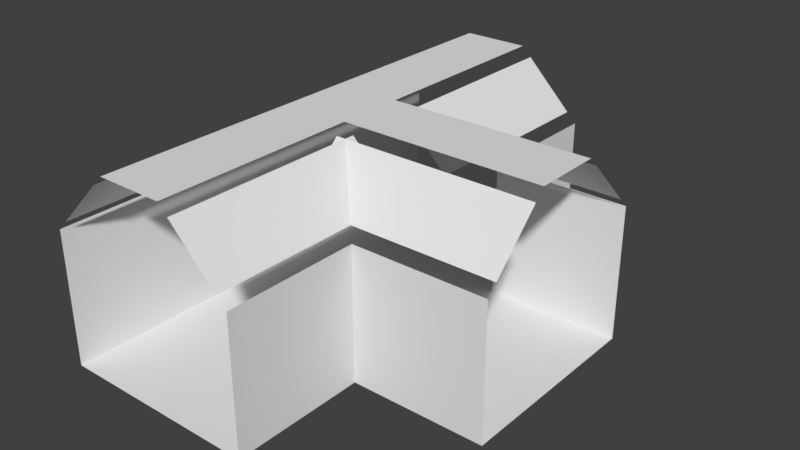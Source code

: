 # Source: TBase.blend  (saved by Blender 2.79.0; exported with 4.5.12 LTS)
import bpy
from mathutils import Matrix  # noqa: F401  (used for matrix-valued properties, if any)

bpy.ops.wm.read_factory_settings(use_empty=True)
scene = bpy.context.scene
scene.name = 'Scene'

# ---- collections
col_collection_1 = bpy.data.collections.new('Collection 1'); scene.collection.children.link(col_collection_1)

# ---- world
world_world = bpy.data.worlds.new('World'); scene.world = world_world
world_world.color = (0.05088, 0.05088, 0.05088)
world_world.use_sun_shadow = False
world_world.sun_shadow_jitter_overblur = 0.0
world_world.cycles.sampling_method = 'MANUAL'

# ---- meshes
me_plane = bpy.data.meshes.new('Plane')
me_plane.from_pydata([(-1.0, -1.0, 0.0), (1.0, -1.0, 0.0), (-1.0, 1.0, 0.0), (1.0, 1.0, 0.0)], [], [(0, 1, 3, 2)])
me_plane.use_remesh_preserve_volume = False
me_plane.use_remesh_preserve_attributes = False
me_plane.use_mirror_vertex_groups = False
me_plane.update()
me_plane_001 = bpy.data.meshes.new('Plane.001')
me_plane_001.from_pydata([(-1.0, -1.0, 0.0), (1.0, -1.0, 0.0), (-1.0, 1.0, 0.0), (1.0, 1.0, 0.0)], [], [(0, 1, 3, 2)])
me_plane_001.use_remesh_preserve_volume = False
me_plane_001.use_remesh_preserve_attributes = False
me_plane_001.use_mirror_vertex_groups = False
me_plane_001.update()
me_plane_002 = bpy.data.meshes.new('Plane.002')
me_plane_002.from_pydata([(-1.0, -1.0, 0.0), (1.0, -1.0, 0.0), (-1.0, 1.0, 0.0), (1.0, 1.0, 0.0)], [], [(0, 1, 3, 2)])
me_plane_002.use_remesh_preserve_volume = False
me_plane_002.use_remesh_preserve_attributes = False
me_plane_002.use_mirror_vertex_groups = False
me_plane_002.update()
me_plane_004 = bpy.data.meshes.new('Plane.004')
me_plane_004.from_pydata([(-1.0, -1.0, 0.0), (1.0, -1.0, 0.0), (-1.0, 1.0, 0.0), (1.0, 1.0, 0.0)], [], [(0, 1, 3, 2)])
me_plane_004.use_remesh_preserve_volume = False
me_plane_004.use_remesh_preserve_attributes = False
me_plane_004.use_mirror_vertex_groups = False
me_plane_004.update()
me_plane_003 = bpy.data.meshes.new('Plane.003')
me_plane_003.from_pydata([(-1.0, -1.0, 0.0), (1.0, -1.0, 0.0), (-1.0, 1.0, 0.0), (1.0, 1.0, 0.0)], [], [(0, 1, 3, 2)])
me_plane_003.use_remesh_preserve_volume = False
me_plane_003.use_remesh_preserve_attributes = False
me_plane_003.use_mirror_vertex_groups = False
me_plane_003.update()
me_plane_007 = bpy.data.meshes.new('Plane.007')
me_plane_007.from_pydata([(-1.0, -1.0, 0.0), (1.0, -1.0, 0.0), (-1.0, 1.0, 0.0), (1.0, 1.0, 0.0)], [], [(0, 1, 3, 2)])
me_plane_007.use_remesh_preserve_volume = False
me_plane_007.use_remesh_preserve_attributes = False
me_plane_007.use_mirror_vertex_groups = False
me_plane_007.update()
me_plane_005 = bpy.data.meshes.new('Plane.005')
me_plane_005.from_pydata([(-1.0, -1.0, 0.0), (1.0, -1.0, 0.0), (-1.0, 1.0, 0.0), (1.0, 1.0, 0.0)], [], [(0, 1, 3, 2)])
me_plane_005.use_remesh_preserve_volume = False
me_plane_005.use_remesh_preserve_attributes = False
me_plane_005.use_mirror_vertex_groups = False
me_plane_005.update()
me_plane_010 = bpy.data.meshes.new('Plane.010')
me_plane_010.from_pydata([(-1.0, -1.0, 0.0), (1.0, -1.0, 0.0), (-1.0, 1.0, 0.0), (1.0, 1.0, 0.0)], [], [(0, 1, 3, 2)])
me_plane_010.use_remesh_preserve_volume = False
me_plane_010.use_remesh_preserve_attributes = False
me_plane_010.use_mirror_vertex_groups = False
me_plane_010.update()
me_plane_009 = bpy.data.meshes.new('Plane.009')
me_plane_009.from_pydata([(-1.0, -1.0, 0.0), (1.0, -1.0, 0.0), (-1.0, 1.0, 0.0), (1.0, 1.0, 0.0)], [], [(0, 1, 3, 2)])
me_plane_009.use_remesh_preserve_volume = False
me_plane_009.use_remesh_preserve_attributes = False
me_plane_009.use_mirror_vertex_groups = False
me_plane_009.update()
me_plane_008 = bpy.data.meshes.new('Plane.008')
me_plane_008.from_pydata([(-1.0, -1.0, 0.0), (1.0, -1.0, 0.0), (-1.0, 1.0, 0.0), (1.0, 1.0, 0.0)], [], [(0, 1, 3, 2)])
me_plane_008.use_remesh_preserve_volume = False
me_plane_008.use_remesh_preserve_attributes = False
me_plane_008.use_mirror_vertex_groups = False
me_plane_008.update()
me_plane_012 = bpy.data.meshes.new('Plane.012')
me_plane_012.from_pydata([(-1.0, -1.0, 0.0), (1.0, -1.0, 0.0), (-1.0, 1.0, 0.0), (1.0, 1.0, 0.0)], [], [(0, 1, 3, 2)])
me_plane_012.use_remesh_preserve_volume = False
me_plane_012.use_remesh_preserve_attributes = False
me_plane_012.use_mirror_vertex_groups = False
me_plane_012.update()
me_plane_011 = bpy.data.meshes.new('Plane.011')
me_plane_011.from_pydata([(-1.0, -1.0, 0.0), (1.0, -1.0, 0.0), (-1.0, 1.0, 0.0), (1.0, 1.0, 0.0)], [], [(0, 1, 3, 2)])
me_plane_011.use_remesh_preserve_volume = False
me_plane_011.use_remesh_preserve_attributes = False
me_plane_011.use_mirror_vertex_groups = False
me_plane_011.update()
me_plane_015 = bpy.data.meshes.new('Plane.015')
me_plane_015.from_pydata([(-1.0, -1.0, 0.0), (1.0, -1.0, 0.0), (-1.0, 1.0, 0.0), (1.0, 1.0, 0.0)], [], [(0, 1, 3, 2)])
me_plane_015.use_remesh_preserve_volume = False
me_plane_015.use_remesh_preserve_attributes = False
me_plane_015.use_mirror_vertex_groups = False
me_plane_015.update()
me_plane_014 = bpy.data.meshes.new('Plane.014')
me_plane_014.from_pydata([(-1.0, -1.0, 0.0), (1.0, -1.0, 0.0), (-1.0, 1.0, 0.0), (1.0, 1.0, 0.0)], [], [(0, 1, 3, 2)])
me_plane_014.use_remesh_preserve_volume = False
me_plane_014.use_remesh_preserve_attributes = False
me_plane_014.use_mirror_vertex_groups = False
me_plane_014.update()
me_plane_013 = bpy.data.meshes.new('Plane.013')
me_plane_013.from_pydata([(-1.0, -1.0, 0.0), (1.0, -1.0, 0.0), (-1.0, 1.0, 0.0), (1.0, 1.0, 0.0)], [], [(0, 1, 3, 2)])
me_plane_013.use_remesh_preserve_volume = False
me_plane_013.use_remesh_preserve_attributes = False
me_plane_013.use_mirror_vertex_groups = False
me_plane_013.update()
me_plane_016 = bpy.data.meshes.new('Plane.016')
me_plane_016.from_pydata([(-1.0, -1.0, 0.0), (1.0, -1.0, 0.0), (-1.0, 1.0, 0.0), (1.0, 1.0, 0.0)], [], [(0, 1, 3, 2)])
me_plane_016.use_remesh_preserve_volume = False
me_plane_016.use_remesh_preserve_attributes = False
me_plane_016.use_mirror_vertex_groups = False
me_plane_016.update()
me_plane_021 = bpy.data.meshes.new('Plane.021')
me_plane_021.from_pydata([(-1.0, -1.0, 0.0), (1.0, -1.0, 0.0), (-1.0, 1.0, 0.0), (1.0, 1.0, 0.0)], [], [(0, 1, 3, 2)])
me_plane_021.use_remesh_preserve_volume = False
me_plane_021.use_remesh_preserve_attributes = False
me_plane_021.use_mirror_vertex_groups = False
me_plane_021.update()
me_plane_022 = bpy.data.meshes.new('Plane.022')
me_plane_022.from_pydata([(-1.0, -1.0, 0.0), (1.0, -1.0, 0.0), (-1.0, 1.0, 0.0), (1.0, 1.0, 0.0)], [], [(0, 1, 3, 2)])
me_plane_022.use_remesh_preserve_volume = False
me_plane_022.use_remesh_preserve_attributes = False
me_plane_022.use_mirror_vertex_groups = False
me_plane_022.update()
me_plane_023 = bpy.data.meshes.new('Plane.023')
me_plane_023.from_pydata([(-1.0, -1.0, 0.0), (1.0, -1.0, 0.0), (-1.0, 1.0, 0.0), (1.0, 1.0, 0.0)], [], [(0, 1, 3, 2)])
me_plane_023.use_remesh_preserve_volume = False
me_plane_023.use_remesh_preserve_attributes = False
me_plane_023.use_mirror_vertex_groups = False
me_plane_023.update()
me_plane_024 = bpy.data.meshes.new('Plane.024')
me_plane_024.from_pydata([(-1.0, -1.0, 0.0), (1.0, -1.0, 0.0), (-1.0, 1.0, 0.0), (1.0, 1.0, 0.0)], [], [(0, 1, 3, 2)])
me_plane_024.use_remesh_preserve_volume = False
me_plane_024.use_remesh_preserve_attributes = False
me_plane_024.use_mirror_vertex_groups = False
me_plane_024.update()
me_plane_029 = bpy.data.meshes.new('Plane.029')
me_plane_029.from_pydata([(-1.0, -1.0, 0.0), (1.0, -1.0, 0.0), (-1.0, 1.0, 0.0), (1.0, 1.0, 0.0)], [], [(0, 1, 3, 2)])
me_plane_029.use_remesh_preserve_volume = False
me_plane_029.use_remesh_preserve_attributes = False
me_plane_029.use_mirror_vertex_groups = False
me_plane_029.update()
me_plane_028 = bpy.data.meshes.new('Plane.028')
me_plane_028.from_pydata([(-1.0, -1.0, 0.0), (1.0, -1.0, 0.0), (-1.0, 1.0, 0.0), (1.0, 1.0, 0.0)], [], [(0, 1, 3, 2)])
me_plane_028.use_remesh_preserve_volume = False
me_plane_028.use_remesh_preserve_attributes = False
me_plane_028.use_mirror_vertex_groups = False
me_plane_028.update()
me_plane_027 = bpy.data.meshes.new('Plane.027')
me_plane_027.from_pydata([(-1.0, -1.0, 0.0), (1.0, -1.0, 0.0), (-1.0, 1.0, 0.0), (1.0, 1.0, 0.0)], [], [(0, 1, 3, 2)])
me_plane_027.use_remesh_preserve_volume = False
me_plane_027.use_remesh_preserve_attributes = False
me_plane_027.use_mirror_vertex_groups = False
me_plane_027.update()
me_plane_026 = bpy.data.meshes.new('Plane.026')
me_plane_026.from_pydata([(-1.0, -1.0, 0.0), (1.0, -1.0, 0.0), (-1.0, 1.0, 0.0), (1.0, 1.0, 0.0)], [], [(0, 1, 3, 2)])
me_plane_026.use_remesh_preserve_volume = False
me_plane_026.use_remesh_preserve_attributes = False
me_plane_026.use_mirror_vertex_groups = False
me_plane_026.update()
me_plane_025 = bpy.data.meshes.new('Plane.025')
me_plane_025.from_pydata([(-1.0, -1.0, 0.0), (1.0, -1.0, 0.0), (-1.0, 1.0, 0.0), (1.0, 1.0, 0.0)], [], [(0, 1, 3, 2)])
me_plane_025.use_remesh_preserve_volume = False
me_plane_025.use_remesh_preserve_attributes = False
me_plane_025.use_mirror_vertex_groups = False
me_plane_025.update()
me_plane_034 = bpy.data.meshes.new('Plane.034')
me_plane_034.from_pydata([(-1.0, -1.0, 0.0), (1.0, -1.0, 0.0), (-1.0, 1.0, 0.0), (1.0, 1.0, 0.0)], [], [(0, 1, 3, 2)])
me_plane_034.use_remesh_preserve_volume = False
me_plane_034.use_remesh_preserve_attributes = False
me_plane_034.use_mirror_vertex_groups = False
me_plane_034.update()
me_plane_035 = bpy.data.meshes.new('Plane.035')
me_plane_035.from_pydata([(-1.0, -1.0, 0.0), (1.0, -1.0, 0.0), (-1.0, 1.0, 0.0), (1.0, 1.0, 0.0)], [], [(0, 1, 3, 2)])
me_plane_035.use_remesh_preserve_volume = False
me_plane_035.use_remesh_preserve_attributes = False
me_plane_035.use_mirror_vertex_groups = False
me_plane_035.update()
me_plane_043 = bpy.data.meshes.new('Plane.043')
me_plane_043.from_pydata([(-1.0, -1.0, 0.0), (1.0, -1.0, 0.0), (-1.0, 1.0, 0.0), (1.0, 1.0, 0.0)], [], [(0, 1, 3, 2)])
me_plane_043.use_remesh_preserve_volume = False
me_plane_043.use_remesh_preserve_attributes = False
me_plane_043.use_mirror_vertex_groups = False
me_plane_043.update()
me_plane_039 = bpy.data.meshes.new('Plane.039')
me_plane_039.from_pydata([(-1.0, -1.0, 0.0), (1.0, -1.0, 0.0), (-1.0, 1.0, 0.0), (1.0, 1.0, 0.0)], [], [(0, 1, 3, 2)])
me_plane_039.use_remesh_preserve_volume = False
me_plane_039.use_remesh_preserve_attributes = False
me_plane_039.use_mirror_vertex_groups = False
me_plane_039.update()
me_plane_048 = bpy.data.meshes.new('Plane.048')
me_plane_048.from_pydata([(-1.0, -1.0, 0.0), (1.0, -1.0, 0.0), (-1.0, 1.0, 0.0), (1.0, 1.0, 0.0)], [], [(0, 1, 3, 2)])
me_plane_048.use_remesh_preserve_volume = False
me_plane_048.use_remesh_preserve_attributes = False
me_plane_048.use_mirror_vertex_groups = False
me_plane_048.update()
me_plane_044 = bpy.data.meshes.new('Plane.044')
me_plane_044.from_pydata([(-1.0, -1.0, 0.0), (1.0, -1.0, 0.0), (-1.0, 1.0, 0.0), (1.0, 1.0, 0.0)], [], [(0, 1, 3, 2)])
me_plane_044.use_remesh_preserve_volume = False
me_plane_044.use_remesh_preserve_attributes = False
me_plane_044.use_mirror_vertex_groups = False
me_plane_044.update()
me_plane_053 = bpy.data.meshes.new('Plane.053')
me_plane_053.from_pydata([(-1.0, -1.0, 0.0), (1.0, -1.0, 0.0), (-1.0, 1.0, 0.0), (1.0, 1.0, 0.0)], [], [(0, 1, 3, 2)])
me_plane_053.use_remesh_preserve_volume = False
me_plane_053.use_remesh_preserve_attributes = False
me_plane_053.use_mirror_vertex_groups = False
me_plane_053.update()
me_plane_052 = bpy.data.meshes.new('Plane.052')
me_plane_052.from_pydata([(-1.0, -1.0, 0.0), (1.0, -1.0, 0.0), (-1.0, 1.0, 0.0), (1.0, 1.0, 0.0)], [], [(0, 1, 3, 2)])
me_plane_052.use_remesh_preserve_volume = False
me_plane_052.use_remesh_preserve_attributes = False
me_plane_052.use_mirror_vertex_groups = False
me_plane_052.update()
me_plane_051 = bpy.data.meshes.new('Plane.051')
me_plane_051.from_pydata([(-1.0, -1.0, 0.0), (1.0, -1.0, 0.0), (-1.0, 1.0, 0.0), (1.0, 1.0, 0.0)], [], [(0, 1, 3, 2)])
me_plane_051.use_remesh_preserve_volume = False
me_plane_051.use_remesh_preserve_attributes = False
me_plane_051.use_mirror_vertex_groups = False
me_plane_051.update()
me_plane_050 = bpy.data.meshes.new('Plane.050')
me_plane_050.from_pydata([(-1.0, -1.0, 0.0), (1.0, -1.0, 0.0), (-1.0, 1.0, 0.0), (1.0, 1.0, 0.0)], [], [(0, 1, 3, 2)])
me_plane_050.use_remesh_preserve_volume = False
me_plane_050.use_remesh_preserve_attributes = False
me_plane_050.use_mirror_vertex_groups = False
me_plane_050.update()
me_plane_049 = bpy.data.meshes.new('Plane.049')
me_plane_049.from_pydata([(-1.0, -1.0, 0.0), (1.0, -1.0, 0.0), (-1.0, 1.0, 0.0), (1.0, 1.0, 0.0)], [], [(0, 1, 3, 2)])
me_plane_049.use_remesh_preserve_volume = False
me_plane_049.use_remesh_preserve_attributes = False
me_plane_049.use_mirror_vertex_groups = False
me_plane_049.update()
me_plane_058 = bpy.data.meshes.new('Plane.058')
me_plane_058.from_pydata([(-1.0, -1.0, 0.0), (1.0, -1.0, 0.0), (-1.0, 1.0, 0.0), (1.0, 1.0, 0.0)], [], [(0, 1, 3, 2)])
me_plane_058.use_remesh_preserve_volume = False
me_plane_058.use_remesh_preserve_attributes = False
me_plane_058.use_mirror_vertex_groups = False
me_plane_058.update()
me_plane_057 = bpy.data.meshes.new('Plane.057')
me_plane_057.from_pydata([(-1.0, -1.0, 0.0), (1.0, -1.0, 0.0), (-1.0, 1.0, 0.0), (1.0, 1.0, 0.0)], [], [(0, 1, 3, 2)])
me_plane_057.use_remesh_preserve_volume = False
me_plane_057.use_remesh_preserve_attributes = False
me_plane_057.use_mirror_vertex_groups = False
me_plane_057.update()
me_plane_056 = bpy.data.meshes.new('Plane.056')
me_plane_056.from_pydata([(-1.0, -1.0, 0.0), (1.0, -1.0, 0.0), (-1.0, 1.0, 0.0), (1.0, 1.0, 0.0)], [], [(0, 1, 3, 2)])
me_plane_056.use_remesh_preserve_volume = False
me_plane_056.use_remesh_preserve_attributes = False
me_plane_056.use_mirror_vertex_groups = False
me_plane_056.update()
me_plane_055 = bpy.data.meshes.new('Plane.055')
me_plane_055.from_pydata([(-1.0, -1.0, 0.0), (1.0, -1.0, 0.0), (-1.0, 1.0, 0.0), (1.0, 1.0, 0.0)], [], [(0, 1, 3, 2)])
me_plane_055.use_remesh_preserve_volume = False
me_plane_055.use_remesh_preserve_attributes = False
me_plane_055.use_mirror_vertex_groups = False
me_plane_055.update()
me_plane_054 = bpy.data.meshes.new('Plane.054')
me_plane_054.from_pydata([(-1.0, -1.0, 0.0), (1.0, -1.0, 0.0), (-1.0, 1.0, 0.0), (1.0, 1.0, 0.0)], [], [(0, 1, 3, 2)])
me_plane_054.use_remesh_preserve_volume = False
me_plane_054.use_remesh_preserve_attributes = False
me_plane_054.use_mirror_vertex_groups = False
me_plane_054.update()
me_plane_031 = bpy.data.meshes.new('Plane.031')
me_plane_031.from_pydata([(-1.0, -1.0, 0.0), (1.0, -1.0, 0.0), (-1.0, 1.0, 0.0), (1.0, 1.0, 0.0)], [], [(0, 1, 3, 2)])
me_plane_031.use_remesh_preserve_volume = False
me_plane_031.use_remesh_preserve_attributes = False
me_plane_031.use_mirror_vertex_groups = False
me_plane_031.update()
me_plane_061 = bpy.data.meshes.new('Plane.061')
me_plane_061.from_pydata([(-1.0, -1.0, 0.0), (1.0, -1.0, 0.0), (-1.0, 1.0, 0.0), (1.0, 1.0, 0.0)], [], [(0, 1, 3, 2)])
me_plane_061.use_remesh_preserve_volume = False
me_plane_061.use_remesh_preserve_attributes = False
me_plane_061.use_mirror_vertex_groups = False
me_plane_061.update()
me_plane_060 = bpy.data.meshes.new('Plane.060')
me_plane_060.from_pydata([(-1.0, -1.0, 0.0), (1.0, -1.0, 0.0), (-1.0, 1.0, 0.0), (1.0, 1.0, 0.0)], [], [(0, 1, 3, 2)])
me_plane_060.use_remesh_preserve_volume = False
me_plane_060.use_remesh_preserve_attributes = False
me_plane_060.use_mirror_vertex_groups = False
me_plane_060.update()
me_plane_064 = bpy.data.meshes.new('Plane.064')
me_plane_064.from_pydata([(-1.0, -1.0, 0.0), (1.0, -1.0, 0.0), (-1.0, 1.0, 0.0), (1.0, 1.0, 0.0)], [], [(0, 1, 3, 2)])
me_plane_064.use_remesh_preserve_volume = False
me_plane_064.use_remesh_preserve_attributes = False
me_plane_064.use_mirror_vertex_groups = False
me_plane_064.update()
me_plane_063 = bpy.data.meshes.new('Plane.063')
me_plane_063.from_pydata([(-1.0, -1.0, 0.0), (1.0, -1.0, 0.0), (-1.0, 1.0, 0.0), (1.0, 1.0, 0.0)], [], [(0, 1, 3, 2)])
me_plane_063.use_remesh_preserve_volume = False
me_plane_063.use_remesh_preserve_attributes = False
me_plane_063.use_mirror_vertex_groups = False
me_plane_063.update()
me_plane_062 = bpy.data.meshes.new('Plane.062')
me_plane_062.from_pydata([(-1.0, -1.0, 0.0), (1.0, -1.0, 0.0), (-1.0, 1.0, 0.0), (1.0, 1.0, 0.0)], [], [(0, 1, 3, 2)])
me_plane_062.use_remesh_preserve_volume = False
me_plane_062.use_remesh_preserve_attributes = False
me_plane_062.use_mirror_vertex_groups = False
me_plane_062.update()
me_plane_078 = bpy.data.meshes.new('Plane.078')
me_plane_078.from_pydata([(-1.0, -1.0, 0.0), (1.0, -1.0, 0.0), (-1.0, 1.0, 0.0), (1.0, 1.0, 0.0)], [], [(0, 1, 3, 2)])
me_plane_078.use_remesh_preserve_volume = False
me_plane_078.use_remesh_preserve_attributes = False
me_plane_078.use_mirror_vertex_groups = False
me_plane_078.update()
me_plane_077 = bpy.data.meshes.new('Plane.077')
me_plane_077.from_pydata([(-1.0, -1.0, 0.0), (1.0, -1.0, 0.0), (-1.0, 1.0, 0.0), (1.0, 1.0, 0.0)], [], [(0, 1, 3, 2)])
me_plane_077.use_remesh_preserve_volume = False
me_plane_077.use_remesh_preserve_attributes = False
me_plane_077.use_mirror_vertex_groups = False
me_plane_077.update()
me_plane_076 = bpy.data.meshes.new('Plane.076')
me_plane_076.from_pydata([(-1.0, -1.0, 0.0), (1.0, -1.0, 0.0), (-1.0, 1.0, 0.0), (1.0, 1.0, 0.0)], [], [(0, 1, 3, 2)])
me_plane_076.use_remesh_preserve_volume = False
me_plane_076.use_remesh_preserve_attributes = False
me_plane_076.use_mirror_vertex_groups = False
me_plane_076.update()
me_plane_075 = bpy.data.meshes.new('Plane.075')
me_plane_075.from_pydata([(-1.0, -1.0, 0.0), (1.0, -1.0, 0.0), (-1.0, 1.0, 0.0), (1.0, 1.0, 0.0)], [], [(0, 1, 3, 2)])
me_plane_075.use_remesh_preserve_volume = False
me_plane_075.use_remesh_preserve_attributes = False
me_plane_075.use_mirror_vertex_groups = False
me_plane_075.update()
me_plane_074 = bpy.data.meshes.new('Plane.074')
me_plane_074.from_pydata([(-1.0, -1.0, 0.0), (1.0, -1.0, 0.0), (-1.0, 1.0, 0.0), (1.0, 1.0, 0.0)], [], [(0, 1, 3, 2)])
me_plane_074.use_remesh_preserve_volume = False
me_plane_074.use_remesh_preserve_attributes = False
me_plane_074.use_mirror_vertex_groups = False
me_plane_074.update()
me_plane_073 = bpy.data.meshes.new('Plane.073')
me_plane_073.from_pydata([(-1.0, -1.0, 0.0), (1.0, -1.0, 0.0), (-1.0, 1.0, 0.0), (1.0, 1.0, 0.0)], [], [(0, 1, 3, 2)])
me_plane_073.use_remesh_preserve_volume = False
me_plane_073.use_remesh_preserve_attributes = False
me_plane_073.use_mirror_vertex_groups = False
me_plane_073.update()
me_plane_072 = bpy.data.meshes.new('Plane.072')
me_plane_072.from_pydata([(-1.0, -1.0, 0.0), (1.0, -1.0, 0.0), (-1.0, 1.0, 0.0), (1.0, 1.0, 0.0)], [], [(0, 1, 3, 2)])
me_plane_072.use_remesh_preserve_volume = False
me_plane_072.use_remesh_preserve_attributes = False
me_plane_072.use_mirror_vertex_groups = False
me_plane_072.update()
me_plane_071 = bpy.data.meshes.new('Plane.071')
me_plane_071.from_pydata([(-1.0, -1.0, 0.0), (1.0, -1.0, 0.0), (-1.0, 1.0, 0.0), (1.0, 1.0, 0.0)], [], [(0, 1, 3, 2)])
me_plane_071.use_remesh_preserve_volume = False
me_plane_071.use_remesh_preserve_attributes = False
me_plane_071.use_mirror_vertex_groups = False
me_plane_071.update()
me_plane_070 = bpy.data.meshes.new('Plane.070')
me_plane_070.from_pydata([(-1.0, -1.0, 0.0), (1.0, -1.0, 0.0), (-1.0, 1.0, 0.0), (1.0, 1.0, 0.0)], [], [(0, 1, 3, 2)])
me_plane_070.use_remesh_preserve_volume = False
me_plane_070.use_remesh_preserve_attributes = False
me_plane_070.use_mirror_vertex_groups = False
me_plane_070.update()
me_plane_069 = bpy.data.meshes.new('Plane.069')
me_plane_069.from_pydata([(-1.0, -1.0, 0.0), (1.0, -1.0, 0.0), (-1.0, 1.0, 0.0), (1.0, 1.0, 0.0)], [], [(0, 1, 3, 2)])
me_plane_069.use_remesh_preserve_volume = False
me_plane_069.use_remesh_preserve_attributes = False
me_plane_069.use_mirror_vertex_groups = False
me_plane_069.update()
me_plane_068 = bpy.data.meshes.new('Plane.068')
me_plane_068.from_pydata([(-1.0, -1.0, 0.0), (1.0, -1.0, 0.0), (-1.0, 1.0, 0.0), (1.0, 1.0, 0.0)], [], [(0, 1, 3, 2)])
me_plane_068.use_remesh_preserve_volume = False
me_plane_068.use_remesh_preserve_attributes = False
me_plane_068.use_mirror_vertex_groups = False
me_plane_068.update()
me_plane_067 = bpy.data.meshes.new('Plane.067')
me_plane_067.from_pydata([(-1.0, -1.0, 0.0), (1.0, -1.0, 0.0), (-1.0, 1.0, 0.0), (1.0, 1.0, 0.0)], [], [(0, 1, 3, 2)])
me_plane_067.use_remesh_preserve_volume = False
me_plane_067.use_remesh_preserve_attributes = False
me_plane_067.use_mirror_vertex_groups = False
me_plane_067.update()
me_plane_066 = bpy.data.meshes.new('Plane.066')
me_plane_066.from_pydata([(-1.0, -1.0, 0.0), (1.0, -1.0, 0.0), (-1.0, 1.0, 0.0), (1.0, 1.0, 0.0)], [], [(0, 1, 3, 2)])
me_plane_066.use_remesh_preserve_volume = False
me_plane_066.use_remesh_preserve_attributes = False
me_plane_066.use_mirror_vertex_groups = False
me_plane_066.update()
me_plane_065 = bpy.data.meshes.new('Plane.065')
me_plane_065.from_pydata([(-1.0, -1.0, 0.0), (1.0, -1.0, 0.0), (-1.0, 1.0, 0.0), (1.0, 1.0, 0.0)], [], [(0, 1, 3, 2)])
me_plane_065.use_remesh_preserve_volume = False
me_plane_065.use_remesh_preserve_attributes = False
me_plane_065.use_mirror_vertex_groups = False
me_plane_065.update()
me_plane_018 = bpy.data.meshes.new('Plane.018')
me_plane_018.from_pydata([(-1.0, -1.0, 0.0), (1.0, -1.0, 0.0), (-1.0, 1.0, 0.0), (1.0, 1.0, 0.0)], [], [(0, 1, 3, 2)])
me_plane_018.use_remesh_preserve_volume = False
me_plane_018.use_remesh_preserve_attributes = False
me_plane_018.use_mirror_vertex_groups = False
me_plane_018.update()
me_plane_017 = bpy.data.meshes.new('Plane.017')
me_plane_017.from_pydata([(-1.0, -1.0, 0.0), (1.0, -1.0, 0.0), (-1.0, 1.0, 0.0), (1.0, 1.0, 0.0)], [], [(0, 1, 3, 2)])
me_plane_017.use_remesh_preserve_volume = False
me_plane_017.use_remesh_preserve_attributes = False
me_plane_017.use_mirror_vertex_groups = False
me_plane_017.update()
me_plane_006 = bpy.data.meshes.new('Plane.006')
me_plane_006.from_pydata([(-1.0, -1.0, 0.0), (1.0, -1.0, 0.0), (-1.0, 1.0, 0.0), (1.0, 1.0, 0.0)], [], [(0, 1, 3, 2)])
me_plane_006.use_remesh_preserve_volume = False
me_plane_006.use_remesh_preserve_attributes = False
me_plane_006.use_mirror_vertex_groups = False
me_plane_006.update()
me_plane_030 = bpy.data.meshes.new('Plane.030')
me_plane_030.from_pydata([(-1.0, -1.0, 0.0), (1.0, -1.0, 0.0), (-1.0, 1.0, 0.0), (1.0, 1.0, 0.0)], [], [(0, 1, 3, 2)])
me_plane_030.use_remesh_preserve_volume = False
me_plane_030.use_remesh_preserve_attributes = False
me_plane_030.use_mirror_vertex_groups = False
me_plane_030.update()
me_plane_020 = bpy.data.meshes.new('Plane.020')
me_plane_020.from_pydata([(-1.0, -1.0, 0.0), (1.0, -1.0, 0.0), (-1.0, 1.0, 0.0), (1.0, 1.0, 0.0)], [], [(0, 1, 3, 2)])
me_plane_020.use_remesh_preserve_volume = False
me_plane_020.use_remesh_preserve_attributes = False
me_plane_020.use_mirror_vertex_groups = False
me_plane_020.update()
me_plane_019 = bpy.data.meshes.new('Plane.019')
me_plane_019.from_pydata([(-1.0, -1.0, 0.0), (1.0, -1.0, 0.0), (-1.0, 1.0, 0.0), (1.0, 1.0, 0.0)], [], [(0, 1, 3, 2)])
me_plane_019.use_remesh_preserve_volume = False
me_plane_019.use_remesh_preserve_attributes = False
me_plane_019.use_mirror_vertex_groups = False
me_plane_019.update()
me_plane_032 = bpy.data.meshes.new('Plane.032')
me_plane_032.from_pydata([(-1.0, -1.0, 0.0), (1.0, -1.0, 0.0), (-1.0, 1.0, 0.0), (1.0, 1.0, 0.0)], [], [(0, 1, 3, 2)])
me_plane_032.use_remesh_preserve_volume = False
me_plane_032.use_remesh_preserve_attributes = False
me_plane_032.use_mirror_vertex_groups = False
me_plane_032.update()
me_plane_033 = bpy.data.meshes.new('Plane.033')
me_plane_033.from_pydata([(-1.0, -1.0, 0.0), (1.0, -1.0, 0.0), (-1.0, 1.0, 0.0), (1.0, 1.0, 0.0)], [], [(0, 1, 3, 2)])
me_plane_033.use_remesh_preserve_volume = False
me_plane_033.use_remesh_preserve_attributes = False
me_plane_033.use_mirror_vertex_groups = False
me_plane_033.update()
me_plane_079 = bpy.data.meshes.new('Plane.079')
me_plane_079.from_pydata([(-1.0, -1.0, 0.0), (1.0, -1.0, 0.0), (-1.0, 1.0, 0.0), (1.0, 1.0, 0.0)], [], [(0, 1, 3, 2)])
me_plane_079.use_remesh_preserve_volume = False
me_plane_079.use_remesh_preserve_attributes = False
me_plane_079.use_mirror_vertex_groups = False
me_plane_079.update()
me_plane_059 = bpy.data.meshes.new('Plane.059')
me_plane_059.from_pydata([(-1.0, -1.0, 0.0), (1.0, -1.0, 0.0), (-1.0, 1.0, 0.0), (1.0, 1.0, 0.0)], [], [(0, 1, 3, 2)])
me_plane_059.use_remesh_preserve_volume = False
me_plane_059.use_remesh_preserve_attributes = False
me_plane_059.use_mirror_vertex_groups = False
me_plane_059.update()
me_plane_080 = bpy.data.meshes.new('Plane.080')
me_plane_080.from_pydata([(-1.0, -1.0, 0.0), (1.0, -1.0, 0.0), (-1.0, 1.0, 0.0), (1.0, 1.0, 0.0)], [], [(0, 1, 3, 2)])
me_plane_080.use_remesh_preserve_volume = False
me_plane_080.use_remesh_preserve_attributes = False
me_plane_080.use_mirror_vertex_groups = False
me_plane_080.update()
me_plane_081 = bpy.data.meshes.new('Plane.081')
me_plane_081.from_pydata([(-1.0, -1.0, 0.0), (1.0, -1.0, 0.0), (-1.0, 1.0, 0.0), (1.0, 1.0, 0.0)], [], [(0, 1, 3, 2)])
me_plane_081.use_remesh_preserve_volume = False
me_plane_081.use_remesh_preserve_attributes = False
me_plane_081.use_mirror_vertex_groups = False
me_plane_081.update()
me_plane_083 = bpy.data.meshes.new('Plane.083')
me_plane_083.from_pydata([(-1.0, -1.0, 0.0), (1.0, -1.0, 0.0), (-1.0, 1.0, 0.0), (1.0, 1.0, 0.0)], [], [(0, 1, 3, 2)])
me_plane_083.use_remesh_preserve_volume = False
me_plane_083.use_remesh_preserve_attributes = False
me_plane_083.use_mirror_vertex_groups = False
me_plane_083.update()
me_plane_082 = bpy.data.meshes.new('Plane.082')
me_plane_082.from_pydata([(-1.0, -1.0, 0.0), (1.0, -1.0, 0.0), (-1.0, 1.0, 0.0), (1.0, 1.0, 0.0)], [], [(0, 1, 3, 2)])
me_plane_082.use_remesh_preserve_volume = False
me_plane_082.use_remesh_preserve_attributes = False
me_plane_082.use_mirror_vertex_groups = False
me_plane_082.update()
me_plane_084 = bpy.data.meshes.new('Plane.084')
me_plane_084.from_pydata([(-1.0, -1.0, 0.0), (1.0, -1.0, 0.0), (-1.0, 1.0, 0.0), (1.0, 1.0, 0.0)], [], [(0, 1, 3, 2)])
me_plane_084.use_remesh_preserve_volume = False
me_plane_084.use_remesh_preserve_attributes = False
me_plane_084.use_mirror_vertex_groups = False
me_plane_084.update()
me_plane_085 = bpy.data.meshes.new('Plane.085')
me_plane_085.from_pydata([(-1.0, -1.0, 0.0), (1.0, -1.0, 0.0), (-1.0, 1.0, 0.0), (1.0, 1.0, 0.0)], [], [(0, 1, 3, 2)])
me_plane_085.use_remesh_preserve_volume = False
me_plane_085.use_remesh_preserve_attributes = False
me_plane_085.use_mirror_vertex_groups = False
me_plane_085.update()
me_plane_086 = bpy.data.meshes.new('Plane.086')
me_plane_086.from_pydata([(-1.0, -1.0, 0.0), (1.0, -1.0, 0.0), (-1.0, 1.0, 0.0), (1.0, 1.0, 0.0)], [], [(0, 1, 3, 2)])
me_plane_086.use_remesh_preserve_volume = False
me_plane_086.use_remesh_preserve_attributes = False
me_plane_086.use_mirror_vertex_groups = False
me_plane_086.update()
me_plane_087 = bpy.data.meshes.new('Plane.087')
me_plane_087.from_pydata([(-1.0, -1.0, 0.0), (1.0, -1.0, 0.0), (-1.0, 1.0, 0.0), (1.0, 1.0, 0.0)], [], [(0, 1, 3, 2)])
me_plane_087.use_remesh_preserve_volume = False
me_plane_087.use_remesh_preserve_attributes = False
me_plane_087.use_mirror_vertex_groups = False
me_plane_087.update()
me_plane_088 = bpy.data.meshes.new('Plane.088')
me_plane_088.from_pydata([(-1.0, -1.0, 0.0), (1.0, -1.0, 0.0), (-1.0, 1.0, 0.0), (1.0, 1.0, 0.0)], [], [(0, 1, 3, 2)])
me_plane_088.use_remesh_preserve_volume = False
me_plane_088.use_remesh_preserve_attributes = False
me_plane_088.use_mirror_vertex_groups = False
me_plane_088.update()
me_plane_090 = bpy.data.meshes.new('Plane.090')
me_plane_090.from_pydata([(-1.0, -1.0, 0.0), (1.0, -1.0, 0.0), (-1.0, 1.0, 0.0), (1.0, 1.0, 0.0)], [], [(0, 1, 3, 2)])
me_plane_090.use_remesh_preserve_volume = False
me_plane_090.use_remesh_preserve_attributes = False
me_plane_090.use_mirror_vertex_groups = False
me_plane_090.update()
me_plane_089 = bpy.data.meshes.new('Plane.089')
me_plane_089.from_pydata([(-1.0, -1.0, 0.0), (1.0, -1.0, 0.0), (-1.0, 1.0, 0.0), (1.0, 1.0, 0.0)], [], [(0, 1, 3, 2)])
me_plane_089.use_remesh_preserve_volume = False
me_plane_089.use_remesh_preserve_attributes = False
me_plane_089.use_mirror_vertex_groups = False
me_plane_089.update()
me_plane_091 = bpy.data.meshes.new('Plane.091')
me_plane_091.from_pydata([(-1.0, -1.0, 0.0), (1.0, -1.0, 0.0), (-1.0, 1.0, 0.0), (1.0, 1.0, 0.0)], [], [(0, 1, 3, 2)])
me_plane_091.use_remesh_preserve_volume = False
me_plane_091.use_remesh_preserve_attributes = False
me_plane_091.use_mirror_vertex_groups = False
me_plane_091.update()
me_plane_092 = bpy.data.meshes.new('Plane.092')
me_plane_092.from_pydata([(-1.0, -1.0, 0.0), (1.0, -1.0, 0.0), (-1.0, 1.0, 0.0), (1.0, 1.0, 0.0)], [], [(0, 1, 3, 2)])
me_plane_092.use_remesh_preserve_volume = False
me_plane_092.use_remesh_preserve_attributes = False
me_plane_092.use_mirror_vertex_groups = False
me_plane_092.update()
me_plane_093 = bpy.data.meshes.new('Plane.093')
me_plane_093.from_pydata([(-1.0, -1.0, 0.0), (1.0, -1.0, 0.0), (-1.0, 1.0, 0.0), (1.0, 1.0, 0.0)], [], [(0, 1, 3, 2)])
me_plane_093.use_remesh_preserve_volume = False
me_plane_093.use_remesh_preserve_attributes = False
me_plane_093.use_mirror_vertex_groups = False
me_plane_093.update()
me_plane_094 = bpy.data.meshes.new('Plane.094')
me_plane_094.from_pydata([(-1.0, -1.0, 0.0), (1.0, -1.0, 0.0), (-1.0, 1.0, 0.0), (1.0, 1.0, 0.0)], [], [(0, 1, 3, 2)])
me_plane_094.use_remesh_preserve_volume = False
me_plane_094.use_remesh_preserve_attributes = False
me_plane_094.use_mirror_vertex_groups = False
me_plane_094.update()

# ---- objects
ob_plane = bpy.data.objects.new('Plane', me_plane)
ob_plane_001 = bpy.data.objects.new('Plane.001', me_plane_001)
ob_plane_002 = bpy.data.objects.new('Plane.002', me_plane_002)
ob_plane_004 = bpy.data.objects.new('Plane.004', me_plane_004)
ob_plane_003 = bpy.data.objects.new('Plane.003', me_plane_003)
ob_plane_006 = bpy.data.objects.new('Plane.006', me_plane_007)
ob_plane_005 = bpy.data.objects.new('Plane.005', me_plane_005)
ob_plane_009 = bpy.data.objects.new('Plane.009', me_plane_010)
ob_plane_008 = bpy.data.objects.new('Plane.008', me_plane_009)
ob_plane_007 = bpy.data.objects.new('Plane.007', me_plane_008)
ob_plane_011 = bpy.data.objects.new('Plane.011', me_plane_012)
ob_plane_010 = bpy.data.objects.new('Plane.010', me_plane_011)
ob_plane_014 = bpy.data.objects.new('Plane.014', me_plane_015)
ob_plane_013 = bpy.data.objects.new('Plane.013', me_plane_014)
ob_plane_012 = bpy.data.objects.new('Plane.012', me_plane_013)
ob_plane_015 = bpy.data.objects.new('Plane.015', me_plane_016)
ob_plane_016 = bpy.data.objects.new('Plane.016', me_plane_021)
ob_plane_017 = bpy.data.objects.new('Plane.017', me_plane_022)
ob_plane_018 = bpy.data.objects.new('Plane.018', me_plane_023)
ob_plane_019 = bpy.data.objects.new('Plane.019', me_plane_024)
ob_plane_024 = bpy.data.objects.new('Plane.024', me_plane_029)
ob_plane_023 = bpy.data.objects.new('Plane.023', me_plane_028)
ob_plane_022 = bpy.data.objects.new('Plane.022', me_plane_027)
ob_plane_021 = bpy.data.objects.new('Plane.021', me_plane_026)
ob_plane_020 = bpy.data.objects.new('Plane.020', me_plane_025)
ob_plane_029 = bpy.data.objects.new('Plane.029', me_plane_034)
ob_plane_025 = bpy.data.objects.new('Plane.025', me_plane_035)
ob_plane_034 = bpy.data.objects.new('Plane.034', me_plane_043)
ob_plane_030 = bpy.data.objects.new('Plane.030', me_plane_039)
ob_plane_039 = bpy.data.objects.new('Plane.039', me_plane_048)
ob_plane_035 = bpy.data.objects.new('Plane.035', me_plane_044)
ob_plane_044 = bpy.data.objects.new('Plane.044', me_plane_053)
ob_plane_043 = bpy.data.objects.new('Plane.043', me_plane_052)
ob_plane_042 = bpy.data.objects.new('Plane.042', me_plane_051)
ob_plane_041 = bpy.data.objects.new('Plane.041', me_plane_050)
ob_plane_040 = bpy.data.objects.new('Plane.040', me_plane_049)
ob_plane_049 = bpy.data.objects.new('Plane.049', me_plane_058)
ob_plane_048 = bpy.data.objects.new('Plane.048', me_plane_057)
ob_plane_047 = bpy.data.objects.new('Plane.047', me_plane_056)
ob_plane_046 = bpy.data.objects.new('Plane.046', me_plane_055)
ob_plane_045 = bpy.data.objects.new('Plane.045', me_plane_054)
ob_plane_056 = bpy.data.objects.new('Plane.056', me_plane_031)
ob_plane_051 = bpy.data.objects.new('Plane.051', me_plane_061)
ob_plane_050 = bpy.data.objects.new('Plane.050', me_plane_060)
ob_plane_054 = bpy.data.objects.new('Plane.054', me_plane_064)
ob_plane_053 = bpy.data.objects.new('Plane.053', me_plane_063)
ob_plane_052 = bpy.data.objects.new('Plane.052', me_plane_062)
ob_plane_069 = bpy.data.objects.new('Plane.069', me_plane_078)
ob_plane_068 = bpy.data.objects.new('Plane.068', me_plane_077)
ob_plane_067 = bpy.data.objects.new('Plane.067', me_plane_076)
ob_plane_066 = bpy.data.objects.new('Plane.066', me_plane_075)
ob_plane_065 = bpy.data.objects.new('Plane.065', me_plane_074)
ob_plane_064 = bpy.data.objects.new('Plane.064', me_plane_073)
ob_plane_063 = bpy.data.objects.new('Plane.063', me_plane_072)
ob_plane_062 = bpy.data.objects.new('Plane.062', me_plane_071)
ob_plane_061 = bpy.data.objects.new('Plane.061', me_plane_070)
ob_plane_060 = bpy.data.objects.new('Plane.060', me_plane_069)
ob_plane_059 = bpy.data.objects.new('Plane.059', me_plane_068)
ob_plane_058 = bpy.data.objects.new('Plane.058', me_plane_067)
ob_plane_057 = bpy.data.objects.new('Plane.057', me_plane_066)
ob_plane_055 = bpy.data.objects.new('Plane.055', me_plane_065)
ob_plane_072 = bpy.data.objects.new('Plane.072', me_plane_018)
ob_plane_071 = bpy.data.objects.new('Plane.071', me_plane_017)
ob_plane_070 = bpy.data.objects.new('Plane.070', me_plane_006)
ob_plane_075 = bpy.data.objects.new('Plane.075', me_plane_030)
ob_plane_074 = bpy.data.objects.new('Plane.074', me_plane_020)
ob_plane_073 = bpy.data.objects.new('Plane.073', me_plane_019)
ob_plane_026 = bpy.data.objects.new('Plane.026', me_plane_032)
ob_plane_027 = bpy.data.objects.new('Plane.027', me_plane_033)
ob_plane_031 = bpy.data.objects.new('Plane.031', me_plane_079)
ob_plane_028 = bpy.data.objects.new('Plane.028', me_plane_059)
ob_plane_032 = bpy.data.objects.new('Plane.032', me_plane_080)
ob_plane_033 = bpy.data.objects.new('Plane.033', me_plane_081)
ob_plane_037 = bpy.data.objects.new('Plane.037', me_plane_083)
ob_plane_036 = bpy.data.objects.new('Plane.036', me_plane_082)
ob_plane_038 = bpy.data.objects.new('Plane.038', me_plane_084)
ob_plane_076 = bpy.data.objects.new('Plane.076', me_plane_085)
ob_plane_077 = bpy.data.objects.new('Plane.077', me_plane_086)
ob_plane_078 = bpy.data.objects.new('Plane.078', me_plane_087)
ob_plane_079 = bpy.data.objects.new('Plane.079', me_plane_088)
ob_plane_081 = bpy.data.objects.new('Plane.081', me_plane_090)
ob_plane_080 = bpy.data.objects.new('Plane.080', me_plane_089)
ob_plane_082 = bpy.data.objects.new('Plane.082', me_plane_091)
ob_plane_083 = bpy.data.objects.new('Plane.083', me_plane_092)
ob_plane_084 = bpy.data.objects.new('Plane.084', me_plane_093)
ob_plane_085 = bpy.data.objects.new('Plane.085', me_plane_094)

# ---- transforms, parenting, visibility, modifiers, constraints
ob_plane.location = (0.0, 0.0, 0.0)
ob_plane.lineart.crease_threshold = 0.0
ob_plane_001.location = (0.0, -2.0, 0.0)
ob_plane_001.lineart.crease_threshold = 0.0
ob_plane_002.location = (0.0, -4.0, 0.0)
ob_plane_002.lineart.crease_threshold = 0.0
ob_plane_004.location = (2.0, 0.0, 0.0)
ob_plane_004.lineart.crease_threshold = 0.0
ob_plane_003.location = (2.0, -2.0, 0.0)
ob_plane_003.lineart.crease_threshold = 0.0
ob_plane_006.location = (-2.0, 0.0, 0.0)
ob_plane_006.lineart.crease_threshold = 0.0
ob_plane_005.location = (-2.0, -2.0, 0.0)
ob_plane_005.lineart.crease_threshold = 0.0
ob_plane_009.location = (0.0, 2.0, 0.0)
ob_plane_009.lineart.crease_threshold = 0.0
ob_plane_008.location = (2.0, 2.0, 0.0)
ob_plane_008.lineart.crease_threshold = 0.0
ob_plane_007.location = (-2.0, 2.0, 0.0)
ob_plane_007.lineart.crease_threshold = 0.0
ob_plane_011.location = (2.0, -4.0, 0.0)
ob_plane_011.lineart.crease_threshold = 0.0
ob_plane_010.location = (-2.0, -4.0, 0.0)
ob_plane_010.lineart.crease_threshold = 0.0
ob_plane_014.location = (0.0, -6.0, 0.0)
ob_plane_014.lineart.crease_threshold = 0.0
ob_plane_013.location = (-2.0, -6.0, 0.0)
ob_plane_013.lineart.crease_threshold = 0.0
ob_plane_012.location = (2.0, -6.0, 0.0)
ob_plane_012.lineart.crease_threshold = 0.0
ob_plane_015.location = (-3.0, -6.0, 1.0)
ob_plane_015.rotation_euler = (0.0, 1.571, 0.0)
ob_plane_015.lineart.crease_threshold = 0.0
ob_plane_016.location = (-3.0, -4.0, 1.0)
ob_plane_016.rotation_euler = (0.0, 1.571, 0.0)
ob_plane_016.lineart.crease_threshold = 0.0
ob_plane_017.location = (-3.0, -2.0, 1.0)
ob_plane_017.rotation_euler = (0.0, 1.571, 0.0)
ob_plane_017.lineart.crease_threshold = 0.0
ob_plane_018.location = (-3.0, 0.0, 1.0)
ob_plane_018.rotation_euler = (0.0, 1.571, 0.0)
ob_plane_018.lineart.crease_threshold = 0.0
ob_plane_019.location = (-3.0, 2.0, 1.0)
ob_plane_019.rotation_euler = (0.0, 1.571, 0.0)
ob_plane_019.lineart.crease_threshold = 0.0
ob_plane_024.location = (-3.0, -6.0, 3.0)
ob_plane_024.rotation_euler = (0.0, 1.571, 0.0)
ob_plane_024.lineart.crease_threshold = 0.0
ob_plane_023.location = (-3.0, -4.0, 3.0)
ob_plane_023.rotation_euler = (0.0, 1.571, 0.0)
ob_plane_023.lineart.crease_threshold = 0.0
ob_plane_022.location = (-3.0, -2.0, 3.0)
ob_plane_022.rotation_euler = (0.0, 1.571, 0.0)
ob_plane_022.lineart.crease_threshold = 0.0
ob_plane_021.location = (-3.0, 0.0, 3.0)
ob_plane_021.rotation_euler = (0.0, 1.571, 0.0)
ob_plane_021.lineart.crease_threshold = 0.0
ob_plane_020.location = (-3.0, 2.0, 3.0)
ob_plane_020.rotation_euler = (0.0, 1.571, 0.0)
ob_plane_020.lineart.crease_threshold = 0.0
ob_plane_029.location = (-2.0, 2.0, 5.0)
ob_plane_029.rotation_euler = (0.0, 2.356, 0.0)
ob_plane_029.lineart.crease_threshold = 0.0
ob_plane_025.location = (0.0, 2.0, 6.0)
ob_plane_025.rotation_euler = (0.0, 3.142, 0.0)
ob_plane_025.lineart.crease_threshold = 0.0
ob_plane_034.location = (0.0, 0.0, 6.0)
ob_plane_034.rotation_euler = (0.0, 3.142, 0.0)
ob_plane_034.lineart.crease_threshold = 0.0
ob_plane_030.location = (-2.0, 0.0, 5.0)
ob_plane_030.rotation_euler = (0.0, 2.356, 0.0)
ob_plane_030.lineart.crease_threshold = 0.0
ob_plane_039.location = (-2.0, -2.0, 5.0)
ob_plane_039.rotation_euler = (0.0, 2.356, 0.0)
ob_plane_039.lineart.crease_threshold = 0.0
ob_plane_035.location = (0.0, -2.0, 6.0)
ob_plane_035.rotation_euler = (0.0, 3.142, 0.0)
ob_plane_035.lineart.crease_threshold = 0.0
ob_plane_044.location = (0.0, -4.0, 6.0)
ob_plane_044.rotation_euler = (0.0, 3.142, 0.0)
ob_plane_044.lineart.crease_threshold = 0.0
ob_plane_043.location = (3.0, -4.0, 3.0)
ob_plane_043.rotation_euler = (0.0, -1.571, 0.0)
ob_plane_043.lineart.crease_threshold = 0.0
ob_plane_042.location = (3.0, -4.0, 1.0)
ob_plane_042.rotation_euler = (0.0, -1.571, 0.0)
ob_plane_042.lineart.crease_threshold = 0.0
ob_plane_041.location = (2.0, -4.0, 5.0)
ob_plane_041.rotation_euler = (0.0, -2.356, 0.0)
ob_plane_041.lineart.crease_threshold = 0.0
ob_plane_040.location = (-2.0, -4.0, 5.0)
ob_plane_040.rotation_euler = (0.0, 2.356, 0.0)
ob_plane_040.lineart.crease_threshold = 0.0
ob_plane_049.location = (-2.0, -6.0, 5.0)
ob_plane_049.rotation_euler = (0.0, 2.356, 0.0)
ob_plane_049.lineart.crease_threshold = 0.0
ob_plane_048.location = (2.0, -6.0, 5.0)
ob_plane_048.rotation_euler = (0.0, -2.356, 0.0)
ob_plane_048.lineart.crease_threshold = 0.0
ob_plane_047.location = (3.0, -6.0, 1.0)
ob_plane_047.rotation_euler = (0.0, -1.571, 0.0)
ob_plane_047.lineart.crease_threshold = 0.0
ob_plane_046.location = (3.0, -6.0, 3.0)
ob_plane_046.rotation_euler = (0.0, -1.571, 0.0)
ob_plane_046.lineart.crease_threshold = 0.0
ob_plane_045.location = (0.0, -6.0, 6.0)
ob_plane_045.rotation_euler = (0.0, 3.142, 0.0)
ob_plane_045.lineart.crease_threshold = 0.0
ob_plane_056.location = (0.0, 4.0, 0.0)
ob_plane_056.lineart.crease_threshold = 0.0
ob_plane_051.location = (-2.0, 4.0, 0.0)
ob_plane_051.lineart.crease_threshold = 0.0
ob_plane_050.location = (2.0, 4.0, 0.0)
ob_plane_050.lineart.crease_threshold = 0.0
ob_plane_054.location = (2.0, 6.0, 0.0)
ob_plane_054.lineart.crease_threshold = 0.0
ob_plane_053.location = (-2.0, 6.0, 0.0)
ob_plane_053.lineart.crease_threshold = 0.0
ob_plane_052.location = (0.0, 6.0, 0.0)
ob_plane_052.lineart.crease_threshold = 0.0
ob_plane_069.location = (-3.0, 4.0, 1.0)
ob_plane_069.rotation_euler = (0.0, 1.571, 0.0)
ob_plane_069.lineart.crease_threshold = 0.0
ob_plane_068.location = (-3.0, 6.0, 1.0)
ob_plane_068.rotation_euler = (0.0, 1.571, 0.0)
ob_plane_068.lineart.crease_threshold = 0.0
ob_plane_067.location = (-3.0, 6.0, 3.0)
ob_plane_067.rotation_euler = (0.0, 1.571, 0.0)
ob_plane_067.lineart.crease_threshold = 0.0
ob_plane_066.location = (-3.0, 4.0, 3.0)
ob_plane_066.rotation_euler = (0.0, 1.571, 0.0)
ob_plane_066.lineart.crease_threshold = 0.0
ob_plane_065.location = (0.0, 6.0, 6.0)
ob_plane_065.rotation_euler = (0.0, 3.142, 0.0)
ob_plane_065.lineart.crease_threshold = 0.0
ob_plane_064.location = (3.0, 6.0, 3.0)
ob_plane_064.rotation_euler = (0.0, -1.571, 0.0)
ob_plane_064.lineart.crease_threshold = 0.0
ob_plane_063.location = (3.0, 6.0, 1.0)
ob_plane_063.rotation_euler = (0.0, -1.571, 0.0)
ob_plane_063.lineart.crease_threshold = 0.0
ob_plane_062.location = (2.0, 6.0, 5.0)
ob_plane_062.rotation_euler = (0.0, -2.356, 0.0)
ob_plane_062.lineart.crease_threshold = 0.0
ob_plane_061.location = (-2.0, 6.0, 5.0)
ob_plane_061.rotation_euler = (0.0, 2.356, 0.0)
ob_plane_061.lineart.crease_threshold = 0.0
ob_plane_060.location = (-2.0, 4.0, 5.0)
ob_plane_060.rotation_euler = (0.0, 2.356, 0.0)
ob_plane_060.lineart.crease_threshold = 0.0
ob_plane_059.location = (2.0, 4.0, 5.0)
ob_plane_059.rotation_euler = (0.0, -2.356, 0.0)
ob_plane_059.lineart.crease_threshold = 0.0
ob_plane_058.location = (3.0, 4.0, 1.0)
ob_plane_058.rotation_euler = (0.0, -1.571, 0.0)
ob_plane_058.lineart.crease_threshold = 0.0
ob_plane_057.location = (3.0, 4.0, 3.0)
ob_plane_057.rotation_euler = (0.0, -1.571, 0.0)
ob_plane_057.lineart.crease_threshold = 0.0
ob_plane_055.location = (0.0, 4.0, 6.0)
ob_plane_055.rotation_euler = (0.0, 3.142, 0.0)
ob_plane_055.lineart.crease_threshold = 0.0
ob_plane_072.location = (4.0, -2.0, 0.0)
ob_plane_072.lineart.crease_threshold = 0.0
ob_plane_071.location = (4.0, 0.0, 0.0)
ob_plane_071.lineart.crease_threshold = 0.0
ob_plane_070.location = (4.0, 2.0, 0.0)
ob_plane_070.lineart.crease_threshold = 0.0
ob_plane_075.location = (6.0, 2.0, 0.0)
ob_plane_075.lineart.crease_threshold = 0.0
ob_plane_074.location = (6.0, 0.0, 0.0)
ob_plane_074.lineart.crease_threshold = 0.0
ob_plane_073.location = (6.0, -2.0, 0.0)
ob_plane_073.lineart.crease_threshold = 0.0
ob_plane_026.location = (4.0, -3.0, 1.0)
ob_plane_026.rotation_euler = (-1.571, 0.0, 0.0)
ob_plane_026.lineart.crease_threshold = 0.0
ob_plane_027.location = (4.0, -3.0, 3.0)
ob_plane_027.rotation_euler = (-1.571, 0.0, 0.0)
ob_plane_027.lineart.crease_threshold = 0.0
ob_plane_031.location = (6.0, -3.0, 1.0)
ob_plane_031.rotation_euler = (-1.571, 0.0, 0.0)
ob_plane_031.lineart.crease_threshold = 0.0
ob_plane_028.location = (6.0, -3.0, 3.0)
ob_plane_028.rotation_euler = (-1.571, 0.0, 0.0)
ob_plane_028.lineart.crease_threshold = 0.0
ob_plane_032.location = (4.0, 3.0, 1.0)
ob_plane_032.rotation_euler = (1.571, 0.0, 0.0)
ob_plane_032.lineart.crease_threshold = 0.0
ob_plane_033.location = (6.0, 3.0, 1.0)
ob_plane_033.rotation_euler = (1.571, 0.0, 0.0)
ob_plane_033.lineart.crease_threshold = 0.0
ob_plane_037.location = (4.0, 3.0, 3.0)
ob_plane_037.rotation_euler = (1.571, 0.0, 0.0)
ob_plane_037.lineart.crease_threshold = 0.0
ob_plane_036.location = (6.0, 3.0, 3.0)
ob_plane_036.rotation_euler = (1.571, 0.0, 0.0)
ob_plane_036.lineart.crease_threshold = 0.0
ob_plane_038.location = (4.0, -2.0, 5.0)
ob_plane_038.rotation_euler = (-2.356, 0.0, 0.0)
ob_plane_038.lineart.crease_threshold = 0.0
ob_plane_076.location = (6.0, -2.0, 5.0)
ob_plane_076.rotation_euler = (-2.356, 0.0, 0.0)
ob_plane_076.lineart.crease_threshold = 0.0
ob_plane_077.location = (4.0, 2.0, 5.0)
ob_plane_077.rotation_euler = (2.356, 0.0, 0.0)
ob_plane_077.lineart.crease_threshold = 0.0
ob_plane_078.location = (6.0, 2.0, 5.0)
ob_plane_078.rotation_euler = (2.356, 0.0, 0.0)
ob_plane_078.lineart.crease_threshold = 0.0
ob_plane_079.location = (2.0, 0.0, 6.0)
ob_plane_079.rotation_euler = (0.0, 3.142, 0.0)
ob_plane_079.lineart.crease_threshold = 0.0
ob_plane_081.location = (4.0, 0.0, 6.0)
ob_plane_081.rotation_euler = (0.0, 3.142, 0.0)
ob_plane_081.lineart.crease_threshold = 0.0
ob_plane_080.location = (6.0, 0.0, 6.0)
ob_plane_080.rotation_euler = (0.0, 3.142, 0.0)
ob_plane_080.lineart.crease_threshold = 0.0
ob_plane_082.location = (2.0, 2.0, 5.0)
ob_plane_082.rotation_euler = (2.356, 0.0, 0.0)
ob_plane_082.lineart.crease_threshold = 0.0
ob_plane_083.location = (2.0, 2.0, 5.0)
ob_plane_083.rotation_euler = (0.0, -2.356, 0.0)
ob_plane_083.lineart.crease_threshold = 0.0
ob_plane_084.location = (2.0, -2.0, 5.0)
ob_plane_084.rotation_euler = (0.0, -2.356, 0.0)
ob_plane_084.lineart.crease_threshold = 0.0
ob_plane_085.location = (2.0, -2.0, 5.0)
ob_plane_085.rotation_euler = (-2.356, 0.0, 0.0)
ob_plane_085.lineart.crease_threshold = 0.0

# ---- collection membership
col_collection_1.objects.link(ob_plane)
col_collection_1.objects.link(ob_plane_001)
col_collection_1.objects.link(ob_plane_002)
col_collection_1.objects.link(ob_plane_004)
col_collection_1.objects.link(ob_plane_003)
col_collection_1.objects.link(ob_plane_006)
col_collection_1.objects.link(ob_plane_005)
col_collection_1.objects.link(ob_plane_009)
col_collection_1.objects.link(ob_plane_008)
col_collection_1.objects.link(ob_plane_007)
col_collection_1.objects.link(ob_plane_011)
col_collection_1.objects.link(ob_plane_010)
col_collection_1.objects.link(ob_plane_014)
col_collection_1.objects.link(ob_plane_013)
col_collection_1.objects.link(ob_plane_012)
col_collection_1.objects.link(ob_plane_015)
col_collection_1.objects.link(ob_plane_016)
col_collection_1.objects.link(ob_plane_017)
col_collection_1.objects.link(ob_plane_018)
col_collection_1.objects.link(ob_plane_019)
col_collection_1.objects.link(ob_plane_024)
col_collection_1.objects.link(ob_plane_023)
col_collection_1.objects.link(ob_plane_022)
col_collection_1.objects.link(ob_plane_021)
col_collection_1.objects.link(ob_plane_020)
col_collection_1.objects.link(ob_plane_029)
col_collection_1.objects.link(ob_plane_025)
col_collection_1.objects.link(ob_plane_034)
col_collection_1.objects.link(ob_plane_030)
col_collection_1.objects.link(ob_plane_039)
col_collection_1.objects.link(ob_plane_035)
col_collection_1.objects.link(ob_plane_044)
col_collection_1.objects.link(ob_plane_043)
col_collection_1.objects.link(ob_plane_042)
col_collection_1.objects.link(ob_plane_041)
col_collection_1.objects.link(ob_plane_040)
col_collection_1.objects.link(ob_plane_049)
col_collection_1.objects.link(ob_plane_048)
col_collection_1.objects.link(ob_plane_047)
col_collection_1.objects.link(ob_plane_046)
col_collection_1.objects.link(ob_plane_045)
col_collection_1.objects.link(ob_plane_056)
col_collection_1.objects.link(ob_plane_051)
col_collection_1.objects.link(ob_plane_050)
col_collection_1.objects.link(ob_plane_054)
col_collection_1.objects.link(ob_plane_053)
col_collection_1.objects.link(ob_plane_052)
col_collection_1.objects.link(ob_plane_069)
col_collection_1.objects.link(ob_plane_068)
col_collection_1.objects.link(ob_plane_067)
col_collection_1.objects.link(ob_plane_066)
col_collection_1.objects.link(ob_plane_065)
col_collection_1.objects.link(ob_plane_064)
col_collection_1.objects.link(ob_plane_063)
col_collection_1.objects.link(ob_plane_062)
col_collection_1.objects.link(ob_plane_061)
col_collection_1.objects.link(ob_plane_060)
col_collection_1.objects.link(ob_plane_059)
col_collection_1.objects.link(ob_plane_058)
col_collection_1.objects.link(ob_plane_057)
col_collection_1.objects.link(ob_plane_055)
col_collection_1.objects.link(ob_plane_072)
col_collection_1.objects.link(ob_plane_071)
col_collection_1.objects.link(ob_plane_070)
col_collection_1.objects.link(ob_plane_075)
col_collection_1.objects.link(ob_plane_074)
col_collection_1.objects.link(ob_plane_073)
col_collection_1.objects.link(ob_plane_026)
col_collection_1.objects.link(ob_plane_027)
col_collection_1.objects.link(ob_plane_031)
col_collection_1.objects.link(ob_plane_028)
col_collection_1.objects.link(ob_plane_032)
col_collection_1.objects.link(ob_plane_033)
col_collection_1.objects.link(ob_plane_037)
col_collection_1.objects.link(ob_plane_036)
col_collection_1.objects.link(ob_plane_038)
col_collection_1.objects.link(ob_plane_076)
col_collection_1.objects.link(ob_plane_077)
col_collection_1.objects.link(ob_plane_078)
col_collection_1.objects.link(ob_plane_079)
col_collection_1.objects.link(ob_plane_081)
col_collection_1.objects.link(ob_plane_080)
col_collection_1.objects.link(ob_plane_082)
col_collection_1.objects.link(ob_plane_083)
col_collection_1.objects.link(ob_plane_084)
col_collection_1.objects.link(ob_plane_085)

# ---- scene / render settings (as saved in the file)
scene.frame_start = 1; scene.frame_end = 250; scene.frame_set(1)
scene.render.engine = 'BLENDER_EEVEE_NEXT'
scene.render.resolution_percentage = 50
scene.render.dither_intensity = 0.0
scene.cycles.use_denoising = False
scene.cycles.samples = 128
scene.cycles.sampling_pattern = 'TABULATED_SOBOL'
scene.cycles.use_adaptive_sampling = False
scene.cycles.use_light_tree = False
scene.cycles.blur_glossy = 0.0
scene.cycles.sample_clamp_indirect = 0.0
scene.view_settings.view_transform = 'Standard'
bpy.context.view_layer.update()

# ---- added for rendering (the .blend has no active camera and no usable light): camera, sun
cam_auto = bpy.data.cameras.new('AutoCamera')
cam_auto.lens = 50.0
cam_auto.sensor_width = 36.0
cam_auto.clip_end = 1000.0
ob_auto_camera = bpy.data.objects.new('AutoCamera', cam_auto)
scene.collection.objects.link(ob_auto_camera)
ob_auto_camera.location = (18.8584, -20.2301, 16.4867)
ob_auto_camera.rotation_euler = (1.09748, -7.21219e-08, 0.694738)
scene.camera = ob_auto_camera
light_auto_sun = bpy.data.lights.new('AutoSun', 'SUN')
light_auto_sun.energy = 3.0
light_auto_sun.angle = 0.0523599
ob_auto_sun = bpy.data.objects.new('AutoSun', light_auto_sun)
scene.collection.objects.link(ob_auto_sun)
ob_auto_sun.rotation_euler = (0.872665, 0.174533, 0.523599)
bpy.context.view_layer.update()

